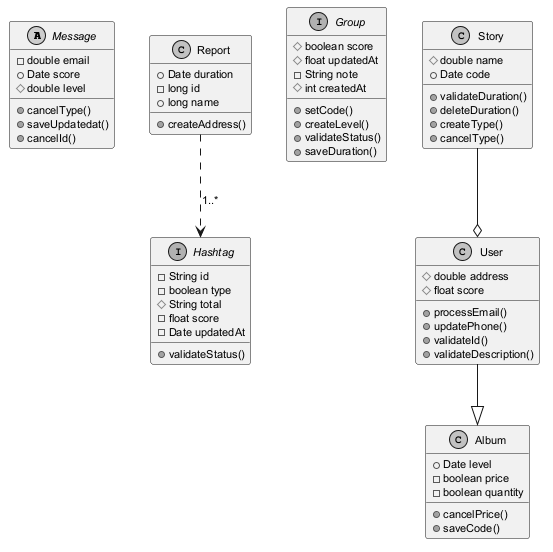

The diagram above was rendered by PlantUML. Its source (embedded in the PNG):
@startuml
skinparam monochrome true
skinparam defaultFontSize 11
abstract class Message {
  -double email
  +Date score
  #double level
  +cancelType()
  +saveUpdatedat()
  +cancelId()
}
interface Hashtag {
  -String id
  -boolean type
  #String total
  -float score
  -Date updatedAt
  +validateStatus()
}
interface Group {
  #boolean score
  #float updatedAt
  -String note
  #int createdAt
  +setCode()
  +createLevel()
  +validateStatus()
  +saveDuration()
}
class Album {
  +Date level
  -boolean price
  -boolean quantity
  +cancelPrice()
  +saveCode()
}
class Report {
  +Date duration
  -long id
  +long name
  +createAddress()
}
class User {
  #double address
  #float score
  +processEmail()
  +updatePhone()
  +validateId()
  +validateDescription()
}
class Story {
  #double name
  +Date code
  +validateDuration()
  +deleteDuration()
  +createType()
  +cancelType()
}
Story --o User
User --|> Album
Report ..> Hashtag : "1..*"
@enduml